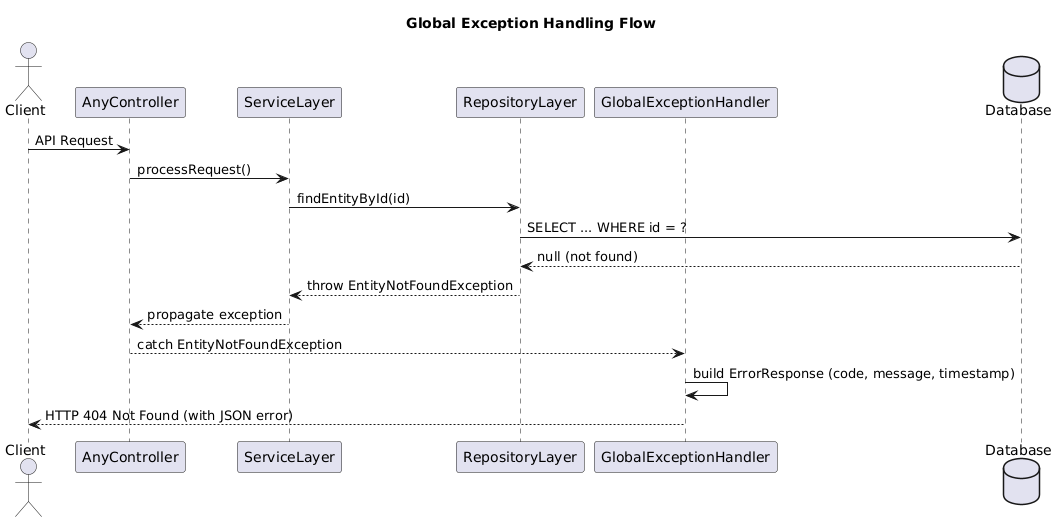

The diagram above was rendered by PlantUML. Its source (embedded in the PNG):
@startuml
title Global Exception Handling Flow

actor Client
participant "AnyController" as Controller
participant "ServiceLayer" as Service
participant "RepositoryLayer" as Repo
participant "GlobalExceptionHandler" as ExceptionHandler
database "Database" as DB

Client -> Controller: API Request
Controller -> Service: processRequest()
Service -> Repo: findEntityById(id)
Repo -> DB: SELECT ... WHERE id = ?
DB --> Repo: null (not found)
Repo --> Service: throw EntityNotFoundException
Service --> Controller: propagate exception
Controller --> ExceptionHandler: catch EntityNotFoundException
ExceptionHandler -> ExceptionHandler: build ErrorResponse (code, message, timestamp)
ExceptionHandler --> Client: HTTP 404 Not Found (with JSON error)
@enduml